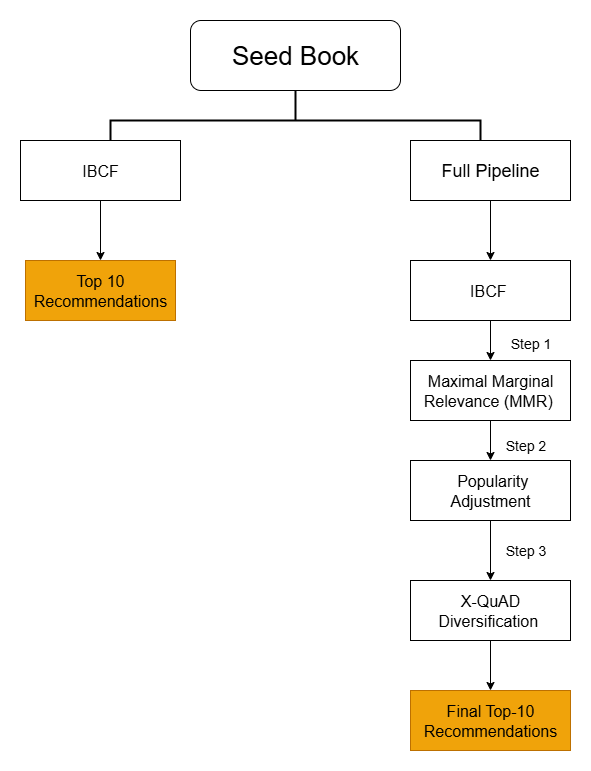

The diagram above was exported from draw.io. Its source (the exported page's mxGraphModel, read from the mxfile embedded in the PNG):
<mxGraphModel dx="1895" dy="1022" grid="1" gridSize="10" guides="1" tooltips="1" connect="1" arrows="1" fold="1" page="1" pageScale="1" pageWidth="850" pageHeight="1100" math="0" shadow="0">
  <root>
    <mxCell id="0" />
    <mxCell id="1" parent="0" />
    <mxCell id="VrfmDfpKcLIh2TV2_-k5-2" value="" style="strokeWidth=2;html=1;shape=mxgraph.flowchart.annotation_2;align=left;labelPosition=right;pointerEvents=1;direction=south;" vertex="1" parent="1">
      <mxGeometry x="220" y="90" width="370" height="60" as="geometry" />
    </mxCell>
    <mxCell id="VrfmDfpKcLIh2TV2_-k5-19" value="" style="edgeStyle=orthogonalEdgeStyle;rounded=0;orthogonalLoop=1;jettySize=auto;html=1;" edge="1" parent="1" source="VrfmDfpKcLIh2TV2_-k5-9" target="VrfmDfpKcLIh2TV2_-k5-13">
      <mxGeometry relative="1" as="geometry" />
    </mxCell>
    <mxCell id="VrfmDfpKcLIh2TV2_-k5-9" value="&lt;font style=&quot;font-size: 18px;&quot;&gt;Full Pipeline&lt;/font&gt;" style="rounded=0;whiteSpace=wrap;html=1;" vertex="1" parent="1">
      <mxGeometry x="520" y="140" width="160" height="60" as="geometry" />
    </mxCell>
    <mxCell id="VrfmDfpKcLIh2TV2_-k5-22" value="" style="edgeStyle=orthogonalEdgeStyle;rounded=0;orthogonalLoop=1;jettySize=auto;html=1;" edge="1" parent="1" source="VrfmDfpKcLIh2TV2_-k5-10" target="VrfmDfpKcLIh2TV2_-k5-12">
      <mxGeometry relative="1" as="geometry" />
    </mxCell>
    <mxCell id="VrfmDfpKcLIh2TV2_-k5-10" value="&lt;font style=&quot;font-size: 16px;&quot;&gt;IBCF&lt;/font&gt;" style="rounded=0;whiteSpace=wrap;html=1;" vertex="1" parent="1">
      <mxGeometry x="130" y="140" width="160" height="60" as="geometry" />
    </mxCell>
    <mxCell id="VrfmDfpKcLIh2TV2_-k5-12" value="&lt;font style=&quot;font-size: 16px;&quot;&gt;Top 10 Recommendations&lt;/font&gt;" style="rounded=0;whiteSpace=wrap;html=1;fillColor=#f0a30a;strokeColor=#BD7000;fontColor=#000000;" vertex="1" parent="1">
      <mxGeometry x="135" y="260" width="150" height="60" as="geometry" />
    </mxCell>
    <mxCell id="VrfmDfpKcLIh2TV2_-k5-20" value="" style="edgeStyle=orthogonalEdgeStyle;rounded=0;orthogonalLoop=1;jettySize=auto;html=1;" edge="1" parent="1" source="VrfmDfpKcLIh2TV2_-k5-13" target="VrfmDfpKcLIh2TV2_-k5-17">
      <mxGeometry relative="1" as="geometry" />
    </mxCell>
    <mxCell id="VrfmDfpKcLIh2TV2_-k5-13" value="&lt;font style=&quot;font-size: 16px;&quot;&gt;IBCF&amp;nbsp;&lt;/font&gt;" style="rounded=0;whiteSpace=wrap;html=1;" vertex="1" parent="1">
      <mxGeometry x="520" y="260" width="160" height="60" as="geometry" />
    </mxCell>
    <mxCell id="VrfmDfpKcLIh2TV2_-k5-26" value="" style="edgeStyle=orthogonalEdgeStyle;rounded=0;orthogonalLoop=1;jettySize=auto;html=1;" edge="1" parent="1" source="VrfmDfpKcLIh2TV2_-k5-17" target="VrfmDfpKcLIh2TV2_-k5-18">
      <mxGeometry relative="1" as="geometry" />
    </mxCell>
    <mxCell id="VrfmDfpKcLIh2TV2_-k5-17" value="&lt;font style=&quot;font-size: 16px;&quot;&gt;Maximal Marginal Relevance&lt;span style=&quot;background-color: transparent; color: light-dark(rgb(0, 0, 0), rgb(255, 255, 255));&quot;&gt;&amp;nbsp;(MMR)&amp;nbsp;&lt;/span&gt;&lt;/font&gt;" style="rounded=0;whiteSpace=wrap;html=1;" vertex="1" parent="1">
      <mxGeometry x="520" y="360" width="160" height="60" as="geometry" />
    </mxCell>
    <mxCell id="VrfmDfpKcLIh2TV2_-k5-25" value="" style="edgeStyle=orthogonalEdgeStyle;rounded=0;orthogonalLoop=1;jettySize=auto;html=1;" edge="1" parent="1" source="VrfmDfpKcLIh2TV2_-k5-18" target="VrfmDfpKcLIh2TV2_-k5-24">
      <mxGeometry relative="1" as="geometry" />
    </mxCell>
    <mxCell id="VrfmDfpKcLIh2TV2_-k5-18" value="&lt;font style=&quot;font-size: 16px;&quot;&gt;&amp;nbsp;Popularity Adjustment&lt;/font&gt;" style="rounded=0;whiteSpace=wrap;html=1;" vertex="1" parent="1">
      <mxGeometry x="520" y="460" width="160" height="60" as="geometry" />
    </mxCell>
    <mxCell id="VrfmDfpKcLIh2TV2_-k5-28" value="" style="edgeStyle=orthogonalEdgeStyle;rounded=0;orthogonalLoop=1;jettySize=auto;html=1;" edge="1" parent="1" source="VrfmDfpKcLIh2TV2_-k5-24" target="VrfmDfpKcLIh2TV2_-k5-27">
      <mxGeometry relative="1" as="geometry" />
    </mxCell>
    <mxCell id="VrfmDfpKcLIh2TV2_-k5-24" value="&lt;font style=&quot;font-size: 16px;&quot;&gt;X-QuAD Diversification&amp;nbsp;&lt;/font&gt;" style="rounded=0;whiteSpace=wrap;html=1;" vertex="1" parent="1">
      <mxGeometry x="520" y="580" width="160" height="60" as="geometry" />
    </mxCell>
    <mxCell id="VrfmDfpKcLIh2TV2_-k5-27" value="&lt;font style=&quot;font-size: 16px;&quot;&gt;Final Top-10 Recommendations&lt;/font&gt;" style="whiteSpace=wrap;html=1;rounded=0;fillColor=#f0a30a;fontColor=#000000;strokeColor=#BD7000;" vertex="1" parent="1">
      <mxGeometry x="520" y="690" width="160" height="60" as="geometry" />
    </mxCell>
    <mxCell id="VrfmDfpKcLIh2TV2_-k5-29" value="&lt;font style=&quot;font-size: 14px;&quot;&gt;Step 1&lt;/font&gt;" style="text;html=1;align=center;verticalAlign=middle;resizable=0;points=[];autosize=1;strokeColor=none;fillColor=none;" vertex="1" parent="1">
      <mxGeometry x="610" y="328" width="60" height="30" as="geometry" />
    </mxCell>
    <mxCell id="VrfmDfpKcLIh2TV2_-k5-30" value="&lt;font style=&quot;font-size: 14px;&quot;&gt;Step 2&lt;/font&gt;" style="text;html=1;align=center;verticalAlign=middle;resizable=0;points=[];autosize=1;strokeColor=none;fillColor=none;" vertex="1" parent="1">
      <mxGeometry x="605" y="430" width="60" height="30" as="geometry" />
    </mxCell>
    <mxCell id="VrfmDfpKcLIh2TV2_-k5-31" value="&lt;font style=&quot;font-size: 14px;&quot;&gt;Step 3&lt;/font&gt;" style="text;html=1;align=center;verticalAlign=middle;resizable=0;points=[];autosize=1;strokeColor=none;fillColor=none;" vertex="1" parent="1">
      <mxGeometry x="605" y="535" width="60" height="30" as="geometry" />
    </mxCell>
    <mxCell id="VrfmDfpKcLIh2TV2_-k5-32" value="&lt;font style=&quot;font-size: 26px;&quot;&gt;Seed Book&lt;/font&gt;" style="rounded=1;whiteSpace=wrap;html=1;" vertex="1" parent="1">
      <mxGeometry x="300" y="20" width="210" height="70" as="geometry" />
    </mxCell>
  </root>
</mxGraphModel>